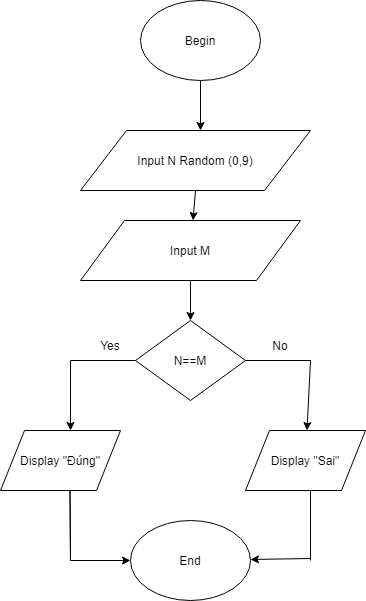

The diagram above was exported from draw.io. Its source (the exported page's mxGraphModel, read from the mxfile embedded in the PNG):
<mxGraphModel dx="868" dy="401" grid="1" gridSize="10" guides="1" tooltips="1" connect="1" arrows="1" fold="1" page="1" pageScale="1" pageWidth="827" pageHeight="1169" math="0" shadow="0">
  <root>
    <mxCell id="0" />
    <mxCell id="1" parent="0" />
    <mxCell id="Mka7gLZS5vGbywTrmABC-15" value="End" style="ellipse;whiteSpace=wrap;html=1;" vertex="1" parent="1">
      <mxGeometry x="340" y="760" width="120" height="80" as="geometry" />
    </mxCell>
    <mxCell id="Mka7gLZS5vGbywTrmABC-16" value="Begin" style="ellipse;whiteSpace=wrap;html=1;" vertex="1" parent="1">
      <mxGeometry x="350" y="240" width="120" height="80" as="geometry" />
    </mxCell>
    <mxCell id="Mka7gLZS5vGbywTrmABC-17" value="" style="endArrow=classic;html=1;exitX=0.5;exitY=1;exitDx=0;exitDy=0;" edge="1" parent="1" source="Mka7gLZS5vGbywTrmABC-16">
      <mxGeometry width="50" height="50" relative="1" as="geometry">
        <mxPoint x="390" y="300" as="sourcePoint" />
        <mxPoint x="410" y="370" as="targetPoint" />
      </mxGeometry>
    </mxCell>
    <mxCell id="Mka7gLZS5vGbywTrmABC-18" value="Input N Random (0,9)" style="shape=parallelogram;perimeter=parallelogramPerimeter;whiteSpace=wrap;html=1;" vertex="1" parent="1">
      <mxGeometry x="290" y="370" width="230" height="60" as="geometry" />
    </mxCell>
    <mxCell id="Mka7gLZS5vGbywTrmABC-19" value="" style="endArrow=classic;html=1;exitX=0.5;exitY=1;exitDx=0;exitDy=0;" edge="1" parent="1" source="Mka7gLZS5vGbywTrmABC-18" target="Mka7gLZS5vGbywTrmABC-20">
      <mxGeometry width="50" height="50" relative="1" as="geometry">
        <mxPoint x="390" y="570" as="sourcePoint" />
        <mxPoint x="405" y="470" as="targetPoint" />
      </mxGeometry>
    </mxCell>
    <mxCell id="Mka7gLZS5vGbywTrmABC-20" value="Input M" style="shape=parallelogram;perimeter=parallelogramPerimeter;whiteSpace=wrap;html=1;" vertex="1" parent="1">
      <mxGeometry x="290" y="460" width="220" height="60" as="geometry" />
    </mxCell>
    <mxCell id="Mka7gLZS5vGbywTrmABC-21" value="" style="endArrow=classic;html=1;exitX=0.5;exitY=1;exitDx=0;exitDy=0;" edge="1" parent="1" source="Mka7gLZS5vGbywTrmABC-20">
      <mxGeometry width="50" height="50" relative="1" as="geometry">
        <mxPoint x="390" y="570" as="sourcePoint" />
        <mxPoint x="400" y="560" as="targetPoint" />
      </mxGeometry>
    </mxCell>
    <mxCell id="Mka7gLZS5vGbywTrmABC-22" value="N==M" style="rhombus;whiteSpace=wrap;html=1;" vertex="1" parent="1">
      <mxGeometry x="345" y="560" width="110" height="80" as="geometry" />
    </mxCell>
    <mxCell id="Mka7gLZS5vGbywTrmABC-23" value="" style="endArrow=none;html=1;entryX=0;entryY=0.5;entryDx=0;entryDy=0;" edge="1" parent="1" target="Mka7gLZS5vGbywTrmABC-22">
      <mxGeometry width="50" height="50" relative="1" as="geometry">
        <mxPoint x="280" y="600" as="sourcePoint" />
        <mxPoint x="440" y="620" as="targetPoint" />
      </mxGeometry>
    </mxCell>
    <mxCell id="Mka7gLZS5vGbywTrmABC-24" value="" style="endArrow=classic;html=1;" edge="1" parent="1">
      <mxGeometry width="50" height="50" relative="1" as="geometry">
        <mxPoint x="280" y="600" as="sourcePoint" />
        <mxPoint x="280" y="670" as="targetPoint" />
      </mxGeometry>
    </mxCell>
    <mxCell id="Mka7gLZS5vGbywTrmABC-25" value="Display &quot;Đúng&quot;" style="shape=parallelogram;perimeter=parallelogramPerimeter;whiteSpace=wrap;html=1;" vertex="1" parent="1">
      <mxGeometry x="210" y="670" width="120" height="60" as="geometry" />
    </mxCell>
    <mxCell id="Mka7gLZS5vGbywTrmABC-26" value="" style="endArrow=none;html=1;exitX=1;exitY=0.5;exitDx=0;exitDy=0;" edge="1" parent="1" source="Mka7gLZS5vGbywTrmABC-22">
      <mxGeometry width="50" height="50" relative="1" as="geometry">
        <mxPoint x="390" y="670" as="sourcePoint" />
        <mxPoint x="520" y="600" as="targetPoint" />
      </mxGeometry>
    </mxCell>
    <mxCell id="Mka7gLZS5vGbywTrmABC-27" value="" style="endArrow=classic;html=1;" edge="1" parent="1" target="Mka7gLZS5vGbywTrmABC-28">
      <mxGeometry width="50" height="50" relative="1" as="geometry">
        <mxPoint x="520" y="600" as="sourcePoint" />
        <mxPoint x="520" y="670" as="targetPoint" />
      </mxGeometry>
    </mxCell>
    <mxCell id="Mka7gLZS5vGbywTrmABC-28" value="Display &quot;Sai&quot;" style="shape=parallelogram;perimeter=parallelogramPerimeter;whiteSpace=wrap;html=1;" vertex="1" parent="1">
      <mxGeometry x="455" y="670" width="120" height="60" as="geometry" />
    </mxCell>
    <mxCell id="Mka7gLZS5vGbywTrmABC-29" value="" style="endArrow=none;html=1;entryX=0.5;entryY=1;entryDx=0;entryDy=0;" edge="1" parent="1">
      <mxGeometry width="50" height="50" relative="1" as="geometry">
        <mxPoint x="520" y="800" as="sourcePoint" />
        <mxPoint x="520" y="730" as="targetPoint" />
      </mxGeometry>
    </mxCell>
    <mxCell id="Mka7gLZS5vGbywTrmABC-30" value="" style="endArrow=classic;html=1;" edge="1" parent="1" target="Mka7gLZS5vGbywTrmABC-15">
      <mxGeometry width="50" height="50" relative="1" as="geometry">
        <mxPoint x="520" y="798" as="sourcePoint" />
        <mxPoint x="440" y="620" as="targetPoint" />
      </mxGeometry>
    </mxCell>
    <mxCell id="Mka7gLZS5vGbywTrmABC-33" value="" style="endArrow=none;html=1;entryX=0.5;entryY=1;entryDx=0;entryDy=0;" edge="1" parent="1">
      <mxGeometry width="50" height="50" relative="1" as="geometry">
        <mxPoint x="280" y="800" as="sourcePoint" />
        <mxPoint x="279.5" y="730" as="targetPoint" />
      </mxGeometry>
    </mxCell>
    <mxCell id="Mka7gLZS5vGbywTrmABC-35" value="" style="endArrow=none;html=1;entryX=0.5;entryY=1;entryDx=0;entryDy=0;" edge="1" parent="1">
      <mxGeometry width="50" height="50" relative="1" as="geometry">
        <mxPoint x="279.5" y="730" as="sourcePoint" />
        <mxPoint x="280" y="800" as="targetPoint" />
      </mxGeometry>
    </mxCell>
    <mxCell id="Mka7gLZS5vGbywTrmABC-36" value="" style="endArrow=classic;html=1;entryX=0;entryY=0.5;entryDx=0;entryDy=0;" edge="1" parent="1" target="Mka7gLZS5vGbywTrmABC-15">
      <mxGeometry width="50" height="50" relative="1" as="geometry">
        <mxPoint x="280" y="800" as="sourcePoint" />
        <mxPoint x="440" y="640" as="targetPoint" />
      </mxGeometry>
    </mxCell>
    <mxCell id="Mka7gLZS5vGbywTrmABC-37" value="Yes" style="text;html=1;strokeColor=none;fillColor=none;align=center;verticalAlign=middle;whiteSpace=wrap;rounded=0;" vertex="1" parent="1">
      <mxGeometry x="300" y="575" width="40" height="20" as="geometry" />
    </mxCell>
    <mxCell id="Mka7gLZS5vGbywTrmABC-38" value="No" style="text;html=1;strokeColor=none;fillColor=none;align=center;verticalAlign=middle;whiteSpace=wrap;rounded=0;" vertex="1" parent="1">
      <mxGeometry x="470" y="575" width="40" height="20" as="geometry" />
    </mxCell>
  </root>
</mxGraphModel>